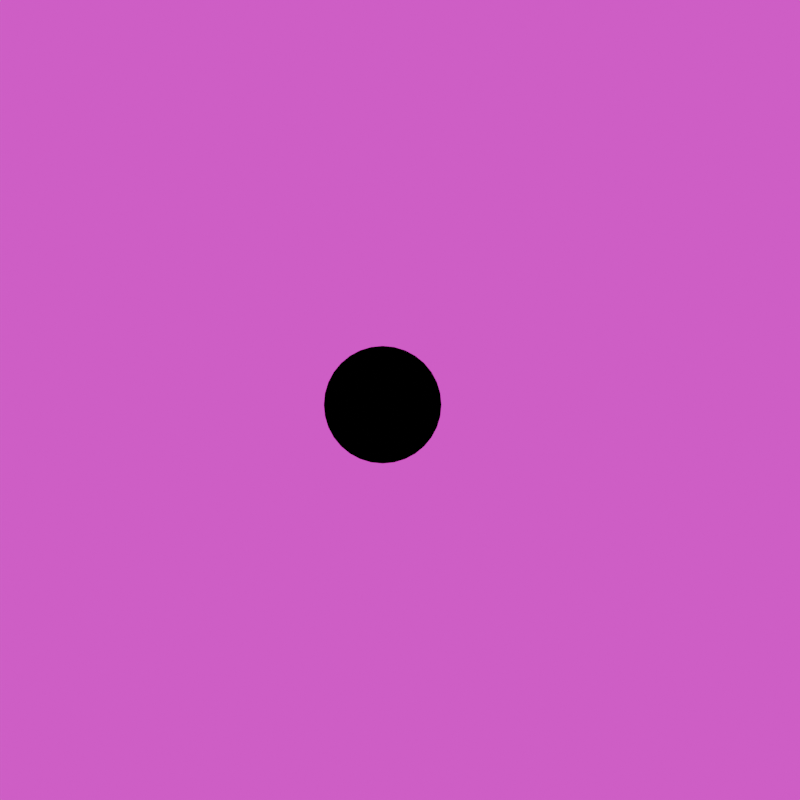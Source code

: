 # Source: transitions.blend  (saved by Blender 3.0.42; exported with 4.5.12 LTS)
import bpy
from mathutils import Matrix  # noqa: F401  (used for matrix-valued properties, if any)

bpy.ops.wm.read_factory_settings(use_empty=True)
scene = bpy.context.scene
scene.name = 'Scene'

# ---- collections
col_collection = bpy.data.collections.new('Collection'); scene.collection.children.link(col_collection)

# ---- materials (node trees are filled in below, after node groups)
mat_mate = bpy.data.materials.new('mate')
mat_mate.use_transparent_shadow = False
mat_mate.diffuse_color = (0.0, 0.0, 0.0, 1.0)
mat_material_001 = bpy.data.materials.new('Material.001')
mat_material_001.use_transparent_shadow = False
mat_material = bpy.data.materials.new('Material')
mat_material.alpha_threshold = 0.0
mat_material.use_transparent_shadow = False
mat_material.line_color = (0.0, 0.0, 0.0, 1.0)
mat_material_002 = bpy.data.materials.new('Material.002')
mat_material_002.use_transparent_shadow = False

# ---- material node trees
mat_mate.use_nodes = True; mat_mate.node_tree.nodes.clear()
_N = mat_mate.node_tree.nodes; _L = mat_mate.node_tree.links
n0 = _N.new('ShaderNodeOutputMaterial'); n0.name = 'Material Output'; n0.location = (300, 300)
n1 = _N.new('ShaderNodeHoldout'); n1.name = 'Holdout'; n1.location = (-90, 331)
_L.new(n1.outputs[0], n0.inputs[0])
n0.is_active_output = True
mat_material_001.use_nodes = True; mat_material_001.node_tree.nodes.clear()
_N = mat_material_001.node_tree.nodes; _L = mat_material_001.node_tree.links
n0 = _N.new('ShaderNodeOutputMaterial'); n0.name = 'Material Output'; n0.location = (300, 300)
n1 = _N.new('ShaderNodeEmission'); n1.name = 'Emission'; n1.location = (10, 300)
n1.inputs[0].default_value = (1.0, 0.08876, 0.09832, 1.0)
n1.inputs[1].default_value = 2.0
_L.new(n1.outputs[0], n0.inputs[0])
n0.is_active_output = True
mat_material.use_nodes = True; mat_material.node_tree.nodes.clear()
_N = mat_material.node_tree.nodes; _L = mat_material.node_tree.links
n0 = _N.new('ShaderNodeOutputMaterial'); n0.name = 'Material Output'; n0.location = (300, 300)
n1 = _N.new('ShaderNodeEmission'); n1.name = 'Emission'; n1.location = (10, 300)
n1.inputs[0].default_value = (0.2134, 0.585, 1.0, 1.0)
_L.new(n1.outputs[0], n0.inputs[0])
n0.is_active_output = True
mat_material_002.use_nodes = True; mat_material_002.node_tree.nodes.clear()
_N = mat_material_002.node_tree.nodes; _L = mat_material_002.node_tree.links
n0 = _N.new('ShaderNodeOutputMaterial'); n0.name = 'Material Output'; n0.location = (300, 300)
n1 = _N.new('ShaderNodeEmission'); n1.name = 'Emission'; n1.location = (10, 300)
n1.inputs[0].default_value = (1.0, 0.08949, 0.7953, 1.0)
_L.new(n1.outputs[0], n0.inputs[0])
n0.is_active_output = True

# ---- world
world_world = bpy.data.worlds.new('World'); scene.world = world_world
world_world.use_nodes = True; world_world.node_tree.nodes.clear()
_N = world_world.node_tree.nodes; _L = world_world.node_tree.links
n0 = _N.new('ShaderNodeOutputWorld'); n0.name = 'World Output'; n0.location = (300, 300)
n1 = _N.new('ShaderNodeBackground'); n1.name = 'Background'; n1.location = (10, 300)
n1.inputs[0].default_value = (0.05088, 0.05088, 0.05088, 1.0)
_L.new(n1.outputs[0], n0.inputs[0])
n0.is_active_output = True
world_world.color = (0.05088, 0.05088, 0.05088)
world_world.use_sun_shadow = False
world_world.sun_shadow_jitter_overblur = 0.0

# ---- cameras
cam_camera = bpy.data.cameras.new('Camera')
cam_camera.clip_end = 100.0
cam_camera.ortho_scale = 7.314

# ---- lights
light_light = bpy.data.lights.new('Light', 'POINT')
light_light.transmission_factor = 0.0
light_light.energy = 1000.0
light_light.shadow_soft_size = 0.1
light_light.shadow_maximum_resolution = 0.006
light_light.use_absolute_resolution = True

# ---- meshes
me_circle_001 = bpy.data.meshes.new('Circle.001')
me_circle_001.from_pydata([(0.0, 1.0, 0.0), (-0.1951, 0.9808, 0.0), (-0.3827, 0.9239, 0.0), (-0.5556, 0.8315, 0.0), (-0.7071, 0.7071, 0.0), (-0.8315, 0.5556, 0.0), (-0.9239, 0.3827, 0.0), (-0.9808, 0.1951, 0.0), (-1.0, -4.371e-08, 0.0), (-0.9808, -0.1951, 0.0), (-0.9239, -0.3827, 0.0), (-0.8315, -0.5556, 0.0), (-0.7071, -0.7071, 0.0), (-0.5556, -0.8315, 0.0), (-0.3827, -0.9239, 0.0), (-0.1951, -0.9808, 0.0), (8.742e-08, -1.0, 0.0), (0.1951, -0.9808, 0.0), (0.3827, -0.9239, 0.0), (0.5556, -0.8315, 0.0), (0.7071, -0.7071, 0.0), (0.8315, -0.5556, 0.0), (0.9239, -0.3827, 0.0), (0.9808, -0.1951, 0.0), (1.0, 1.192e-08, 0.0), (0.9808, 0.1951, 0.0), (0.9239, 0.3827, 0.0), (0.8315, 0.5556, 0.0), (0.7071, 0.7071, 0.0), (0.5556, 0.8315, 0.0), (0.3827, 0.9239, 0.0), (0.1951, 0.9808, 0.0)], [], [(1, 2, 3, 4, 5, 6, 7, 8, 9, 10, 11, 12, 13, 14, 15, 16, 17, 18, 19, 20, 21, 22, 23, 24, 25, 26, 27, 28, 29, 30, 31, 0)])
_uv = me_circle_001.uv_layers.new(name='UVMap')
_uv.uv.foreach_set('vector', [0.0, 0.0, 0.0, 0.0, 0.0, 0.0, 0.0, 0.0, 0.0, 0.0, 0.0, 0.0, 0.0, 0.0, 0.0, 0.0, 0.0, 0.0, 0.0, 0.0, 0.0, 0.0, 0.0, 0.0, 0.0, 0.0, 0.0, 0.0, 0.0, 0.0, 0.0, 0.0, 0.0, 0.0, 0.0, 0.0, 0.0, 0.0, 0.0, 0.0, 0.0, 0.0, 0.0, 0.0, 0.0, 0.0, 0.0, 0.0, 0.0, 0.0, 0.0, 0.0, 0.0, 0.0, 0.0, 0.0, 0.0, 0.0, 0.0, 0.0, 0.0, 0.0, 0.0, 0.0])
me_circle_001.materials.append(mat_mate)
me_circle_001.use_remesh_fix_poles = True
me_circle_001.use_remesh_preserve_attributes = False
me_circle_001.update()
me_plane_002 = bpy.data.meshes.new('Plane.002')
me_plane_002.from_pydata([(-1.0, -1.0, 0.0), (1.0, -1.0, 0.0), (-1.0, 1.0, 0.0), (1.0, 1.0, 0.0)], [], [(0, 1, 3, 2)])
_uv = me_plane_002.uv_layers.new(name='UVMap')
_uv.uv.foreach_set('vector', [0.0, 0.0, 1.0, 0.0, 1.0, 1.0, 0.0, 1.0])
me_plane_002.materials.append(mat_material_001)
me_plane_002.use_remesh_fix_poles = True
me_plane_002.use_remesh_preserve_attributes = False
me_plane_002.update()
me_plane_003 = bpy.data.meshes.new('Plane.003')
me_plane_003.from_pydata([(-1.0, -1.0, 0.0), (1.0, -1.0, 0.0), (-1.0, 1.0, 0.0), (1.0, 1.0, 0.0), (-0.9812, 3.709, 1.841e-07), (1.019, 3.709, 1.841e-07), (1.0, 1.0, 0.0), (1.019, 3.709, 1.841e-07)], [], [(0, 1, 3, 2), (2, 3, 5, 4), (5, 3, 6, 7)])
_uv = me_plane_003.uv_layers.new(name='UVMap')
_uv.uv.foreach_set('vector', [0.0, 0.0, 1.0, 0.0, 1.0, 1.0, 0.0, 1.0, 0.0, 1.0, 1.0, 1.0, 1.0, 1.0, 0.0, 1.0, 1.0, 1.0, 1.0, 1.0, 1.0, 1.0, 1.0, 1.0])
me_plane_003.materials.append(mat_material)
me_plane_003.materials.append(mat_material_001)
me_plane_003.use_remesh_fix_poles = True
me_plane_003.use_remesh_preserve_attributes = False
me_plane_003.update()
me_plane_004 = bpy.data.meshes.new('Plane.004')
me_plane_004.from_pydata([(-1.0, -1.0, 0.0), (1.0, -1.0, 0.0), (-1.0, 1.0, 0.0), (1.0, 1.0, 0.0), (-0.9812, 3.709, 1.841e-07), (1.019, 3.709, 1.841e-07), (1.0, 1.0, 0.0), (1.019, 3.709, 1.841e-07)], [], [(0, 1, 3, 2), (2, 3, 5, 4), (5, 3, 6, 7)])
_uv = me_plane_004.uv_layers.new(name='UVMap')
_uv.uv.foreach_set('vector', [0.0, 0.0, 1.0, 0.0, 1.0, 1.0, 0.0, 1.0, 0.0, 1.0, 1.0, 1.0, 1.0, 1.0, 0.0, 1.0, 1.0, 1.0, 1.0, 1.0, 1.0, 1.0, 1.0, 1.0])
me_plane_004.materials.append(mat_material_002)
me_plane_004.use_remesh_fix_poles = True
me_plane_004.use_remesh_preserve_attributes = False
me_plane_004.update()

# ---- objects
ob_light = bpy.data.objects.new('Light', light_light)
ob_camera = bpy.data.objects.new('Camera', cam_camera)
ob_circle = bpy.data.objects.new('Circle', me_circle_001)
ob_plane = bpy.data.objects.new('Plane', me_plane_002)
ob_plane_001 = bpy.data.objects.new('Plane.001', me_plane_003)
ob_plane_002 = bpy.data.objects.new('Plane.002', me_plane_004)

# ---- transforms, parenting, visibility, modifiers, constraints
ob_light.location = (4.076, 1.005, 5.904)
ob_light.rotation_euler = (0.6503, 0.05522, 1.866)
ob_light.lock_rotations_4d = False
ob_light.empty_display_type = 'ARROWS'
ob_light.color = (0.0, 0.0, 0.0, 0.0)
ob_light.lineart.crease_threshold = 0.0
ob_camera.location = (0.1658, -11.19, 0.04258)
ob_camera.rotation_euler = (1.571, -0.0, 0.0)
ob_camera.scale = (1.0, 1.0, 1.0)
ob_camera.lock_rotations_4d = False
ob_camera.empty_display_type = 'ARROWS'
ob_camera.color = (0.0, 0.0, 0.0, 0.0)
ob_camera.display_type = 'WIRE'
ob_camera.lineart.crease_threshold = 0.0
ob_circle.location = (0.0, -0.5852, 0.0)
ob_circle.rotation_euler = (1.571, -0.0, 0.0)
ob_circle.scale = (0.5617, 0.5617, 0.5617)
ob_plane.location = (-5.516, 7.08e-07, -4.345)
ob_plane.rotation_euler = (1.571, 0.7854, 0.0)
ob_plane.scale = (5.824, 1.32, 1.32)
ob_plane_001.location = (-5.516, 7.08e-07, -4.345)
ob_plane_001.rotation_euler = (1.571, 0.7854, 0.0)
ob_plane_001.scale = (7.3, 1.655, 1.655)
ob_plane_002.location = (-4.332, -0.5275, -3.356)
ob_plane_002.rotation_euler = (1.571, 0.7854, 0.0)
ob_plane_002.scale = (14.63, 3.317, 3.317)

# ---- collection membership
col_collection.objects.link(ob_light)
col_collection.objects.link(ob_camera)
col_collection.objects.link(ob_circle)
col_collection.objects.link(ob_plane)
col_collection.objects.link(ob_plane_001)
col_collection.objects.link(ob_plane_002)

# ---- scene / render settings (as saved in the file)
scene.camera = ob_camera
scene.frame_start = 0; scene.frame_end = 42; scene.frame_set(27)
scene.render.engine = 'BLENDER_EEVEE_NEXT'
scene.render.resolution_x = 1080
scene.render.film_transparent = True
scene.cycles.sampling_pattern = 'TABULATED_SOBOL'
scene.cycles.use_light_tree = False
scene.eevee.taa_render_samples = 8
scene.view_settings.view_transform = 'Filmic'
bpy.context.view_layer.update()
